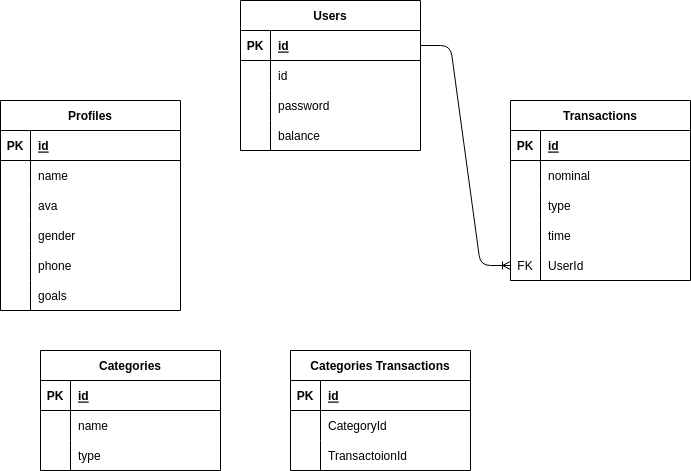

The diagram above was exported from draw.io. Its source (the exported page's mxGraphModel, read from the mxfile embedded in the PNG):
<mxGraphModel dx="797" dy="590" grid="1" gridSize="10" guides="1" tooltips="1" connect="1" arrows="1" fold="1" page="1" pageScale="1" pageWidth="850" pageHeight="1100" math="0" shadow="0">
  <root>
    <mxCell id="0" />
    <mxCell id="1" parent="0" />
    <mxCell id="2" value="Transactions" style="shape=table;startSize=30;container=1;collapsible=1;childLayout=tableLayout;fixedRows=1;rowLines=0;fontStyle=1;align=center;resizeLast=1;" vertex="1" parent="1">
      <mxGeometry x="590" y="160" width="180" height="180" as="geometry" />
    </mxCell>
    <mxCell id="3" value="" style="shape=tableRow;horizontal=0;startSize=0;swimlaneHead=0;swimlaneBody=0;fillColor=none;collapsible=0;dropTarget=0;points=[[0,0.5],[1,0.5]];portConstraint=eastwest;top=0;left=0;right=0;bottom=1;" vertex="1" parent="2">
      <mxGeometry y="30" width="180" height="30" as="geometry" />
    </mxCell>
    <mxCell id="4" value="PK" style="shape=partialRectangle;connectable=0;fillColor=none;top=0;left=0;bottom=0;right=0;fontStyle=1;overflow=hidden;" vertex="1" parent="3">
      <mxGeometry width="30" height="30" as="geometry">
        <mxRectangle width="30" height="30" as="alternateBounds" />
      </mxGeometry>
    </mxCell>
    <mxCell id="5" value="id" style="shape=partialRectangle;connectable=0;fillColor=none;top=0;left=0;bottom=0;right=0;align=left;spacingLeft=6;fontStyle=5;overflow=hidden;" vertex="1" parent="3">
      <mxGeometry x="30" width="150" height="30" as="geometry">
        <mxRectangle width="150" height="30" as="alternateBounds" />
      </mxGeometry>
    </mxCell>
    <mxCell id="6" value="" style="shape=tableRow;horizontal=0;startSize=0;swimlaneHead=0;swimlaneBody=0;fillColor=none;collapsible=0;dropTarget=0;points=[[0,0.5],[1,0.5]];portConstraint=eastwest;top=0;left=0;right=0;bottom=0;" vertex="1" parent="2">
      <mxGeometry y="60" width="180" height="30" as="geometry" />
    </mxCell>
    <mxCell id="7" value="" style="shape=partialRectangle;connectable=0;fillColor=none;top=0;left=0;bottom=0;right=0;editable=1;overflow=hidden;" vertex="1" parent="6">
      <mxGeometry width="30" height="30" as="geometry">
        <mxRectangle width="30" height="30" as="alternateBounds" />
      </mxGeometry>
    </mxCell>
    <mxCell id="8" value="nominal" style="shape=partialRectangle;connectable=0;fillColor=none;top=0;left=0;bottom=0;right=0;align=left;spacingLeft=6;overflow=hidden;" vertex="1" parent="6">
      <mxGeometry x="30" width="150" height="30" as="geometry">
        <mxRectangle width="150" height="30" as="alternateBounds" />
      </mxGeometry>
    </mxCell>
    <mxCell id="9" value="" style="shape=tableRow;horizontal=0;startSize=0;swimlaneHead=0;swimlaneBody=0;fillColor=none;collapsible=0;dropTarget=0;points=[[0,0.5],[1,0.5]];portConstraint=eastwest;top=0;left=0;right=0;bottom=0;" vertex="1" parent="2">
      <mxGeometry y="90" width="180" height="30" as="geometry" />
    </mxCell>
    <mxCell id="10" value="" style="shape=partialRectangle;connectable=0;fillColor=none;top=0;left=0;bottom=0;right=0;editable=1;overflow=hidden;" vertex="1" parent="9">
      <mxGeometry width="30" height="30" as="geometry">
        <mxRectangle width="30" height="30" as="alternateBounds" />
      </mxGeometry>
    </mxCell>
    <mxCell id="11" value="type" style="shape=partialRectangle;connectable=0;fillColor=none;top=0;left=0;bottom=0;right=0;align=left;spacingLeft=6;overflow=hidden;" vertex="1" parent="9">
      <mxGeometry x="30" width="150" height="30" as="geometry">
        <mxRectangle width="150" height="30" as="alternateBounds" />
      </mxGeometry>
    </mxCell>
    <mxCell id="92" value="" style="shape=tableRow;horizontal=0;startSize=0;swimlaneHead=0;swimlaneBody=0;fillColor=none;collapsible=0;dropTarget=0;points=[[0,0.5],[1,0.5]];portConstraint=eastwest;top=0;left=0;right=0;bottom=0;" vertex="1" parent="2">
      <mxGeometry y="120" width="180" height="30" as="geometry" />
    </mxCell>
    <mxCell id="93" value="" style="shape=partialRectangle;connectable=0;fillColor=none;top=0;left=0;bottom=0;right=0;editable=1;overflow=hidden;" vertex="1" parent="92">
      <mxGeometry width="30" height="30" as="geometry">
        <mxRectangle width="30" height="30" as="alternateBounds" />
      </mxGeometry>
    </mxCell>
    <mxCell id="94" value="time" style="shape=partialRectangle;connectable=0;fillColor=none;top=0;left=0;bottom=0;right=0;align=left;spacingLeft=6;overflow=hidden;" vertex="1" parent="92">
      <mxGeometry x="30" width="150" height="30" as="geometry">
        <mxRectangle width="150" height="30" as="alternateBounds" />
      </mxGeometry>
    </mxCell>
    <mxCell id="89" value="" style="shape=tableRow;horizontal=0;startSize=0;swimlaneHead=0;swimlaneBody=0;fillColor=none;collapsible=0;dropTarget=0;points=[[0,0.5],[1,0.5]];portConstraint=eastwest;top=0;left=0;right=0;bottom=0;" vertex="1" parent="2">
      <mxGeometry y="150" width="180" height="30" as="geometry" />
    </mxCell>
    <mxCell id="90" value="FK" style="shape=partialRectangle;connectable=0;fillColor=none;top=0;left=0;bottom=0;right=0;editable=1;overflow=hidden;" vertex="1" parent="89">
      <mxGeometry width="30" height="30" as="geometry">
        <mxRectangle width="30" height="30" as="alternateBounds" />
      </mxGeometry>
    </mxCell>
    <mxCell id="91" value="UserId" style="shape=partialRectangle;connectable=0;fillColor=none;top=0;left=0;bottom=0;right=0;align=left;spacingLeft=6;overflow=hidden;" vertex="1" parent="89">
      <mxGeometry x="30" width="150" height="30" as="geometry">
        <mxRectangle width="150" height="30" as="alternateBounds" />
      </mxGeometry>
    </mxCell>
    <mxCell id="15" value="Categories Transactions" style="shape=table;startSize=30;container=1;collapsible=1;childLayout=tableLayout;fixedRows=1;rowLines=0;fontStyle=1;align=center;resizeLast=1;" vertex="1" parent="1">
      <mxGeometry x="370" y="410" width="180" height="120" as="geometry" />
    </mxCell>
    <mxCell id="16" value="" style="shape=tableRow;horizontal=0;startSize=0;swimlaneHead=0;swimlaneBody=0;fillColor=none;collapsible=0;dropTarget=0;points=[[0,0.5],[1,0.5]];portConstraint=eastwest;top=0;left=0;right=0;bottom=1;" vertex="1" parent="15">
      <mxGeometry y="30" width="180" height="30" as="geometry" />
    </mxCell>
    <mxCell id="17" value="PK" style="shape=partialRectangle;connectable=0;fillColor=none;top=0;left=0;bottom=0;right=0;fontStyle=1;overflow=hidden;" vertex="1" parent="16">
      <mxGeometry width="30" height="30" as="geometry">
        <mxRectangle width="30" height="30" as="alternateBounds" />
      </mxGeometry>
    </mxCell>
    <mxCell id="18" value="id" style="shape=partialRectangle;connectable=0;fillColor=none;top=0;left=0;bottom=0;right=0;align=left;spacingLeft=6;fontStyle=5;overflow=hidden;" vertex="1" parent="16">
      <mxGeometry x="30" width="150" height="30" as="geometry">
        <mxRectangle width="150" height="30" as="alternateBounds" />
      </mxGeometry>
    </mxCell>
    <mxCell id="19" value="" style="shape=tableRow;horizontal=0;startSize=0;swimlaneHead=0;swimlaneBody=0;fillColor=none;collapsible=0;dropTarget=0;points=[[0,0.5],[1,0.5]];portConstraint=eastwest;top=0;left=0;right=0;bottom=0;" vertex="1" parent="15">
      <mxGeometry y="60" width="180" height="30" as="geometry" />
    </mxCell>
    <mxCell id="20" value="" style="shape=partialRectangle;connectable=0;fillColor=none;top=0;left=0;bottom=0;right=0;editable=1;overflow=hidden;" vertex="1" parent="19">
      <mxGeometry width="30" height="30" as="geometry">
        <mxRectangle width="30" height="30" as="alternateBounds" />
      </mxGeometry>
    </mxCell>
    <mxCell id="21" value="CategoryId" style="shape=partialRectangle;connectable=0;fillColor=none;top=0;left=0;bottom=0;right=0;align=left;spacingLeft=6;overflow=hidden;" vertex="1" parent="19">
      <mxGeometry x="30" width="150" height="30" as="geometry">
        <mxRectangle width="150" height="30" as="alternateBounds" />
      </mxGeometry>
    </mxCell>
    <mxCell id="22" value="" style="shape=tableRow;horizontal=0;startSize=0;swimlaneHead=0;swimlaneBody=0;fillColor=none;collapsible=0;dropTarget=0;points=[[0,0.5],[1,0.5]];portConstraint=eastwest;top=0;left=0;right=0;bottom=0;" vertex="1" parent="15">
      <mxGeometry y="90" width="180" height="30" as="geometry" />
    </mxCell>
    <mxCell id="23" value="" style="shape=partialRectangle;connectable=0;fillColor=none;top=0;left=0;bottom=0;right=0;editable=1;overflow=hidden;" vertex="1" parent="22">
      <mxGeometry width="30" height="30" as="geometry">
        <mxRectangle width="30" height="30" as="alternateBounds" />
      </mxGeometry>
    </mxCell>
    <mxCell id="24" value="TransactoionId" style="shape=partialRectangle;connectable=0;fillColor=none;top=0;left=0;bottom=0;right=0;align=left;spacingLeft=6;overflow=hidden;" vertex="1" parent="22">
      <mxGeometry x="30" width="150" height="30" as="geometry">
        <mxRectangle width="150" height="30" as="alternateBounds" />
      </mxGeometry>
    </mxCell>
    <mxCell id="41" value="Profiles" style="shape=table;startSize=30;container=1;collapsible=1;childLayout=tableLayout;fixedRows=1;rowLines=0;fontStyle=1;align=center;resizeLast=1;" vertex="1" parent="1">
      <mxGeometry x="80" y="160" width="180" height="210" as="geometry" />
    </mxCell>
    <mxCell id="42" value="" style="shape=tableRow;horizontal=0;startSize=0;swimlaneHead=0;swimlaneBody=0;fillColor=none;collapsible=0;dropTarget=0;points=[[0,0.5],[1,0.5]];portConstraint=eastwest;top=0;left=0;right=0;bottom=1;" vertex="1" parent="41">
      <mxGeometry y="30" width="180" height="30" as="geometry" />
    </mxCell>
    <mxCell id="43" value="PK" style="shape=partialRectangle;connectable=0;fillColor=none;top=0;left=0;bottom=0;right=0;fontStyle=1;overflow=hidden;" vertex="1" parent="42">
      <mxGeometry width="30" height="30" as="geometry">
        <mxRectangle width="30" height="30" as="alternateBounds" />
      </mxGeometry>
    </mxCell>
    <mxCell id="44" value="id" style="shape=partialRectangle;connectable=0;fillColor=none;top=0;left=0;bottom=0;right=0;align=left;spacingLeft=6;fontStyle=5;overflow=hidden;" vertex="1" parent="42">
      <mxGeometry x="30" width="150" height="30" as="geometry">
        <mxRectangle width="150" height="30" as="alternateBounds" />
      </mxGeometry>
    </mxCell>
    <mxCell id="45" value="" style="shape=tableRow;horizontal=0;startSize=0;swimlaneHead=0;swimlaneBody=0;fillColor=none;collapsible=0;dropTarget=0;points=[[0,0.5],[1,0.5]];portConstraint=eastwest;top=0;left=0;right=0;bottom=0;" vertex="1" parent="41">
      <mxGeometry y="60" width="180" height="30" as="geometry" />
    </mxCell>
    <mxCell id="46" value="" style="shape=partialRectangle;connectable=0;fillColor=none;top=0;left=0;bottom=0;right=0;editable=1;overflow=hidden;" vertex="1" parent="45">
      <mxGeometry width="30" height="30" as="geometry">
        <mxRectangle width="30" height="30" as="alternateBounds" />
      </mxGeometry>
    </mxCell>
    <mxCell id="47" value="name" style="shape=partialRectangle;connectable=0;fillColor=none;top=0;left=0;bottom=0;right=0;align=left;spacingLeft=6;overflow=hidden;" vertex="1" parent="45">
      <mxGeometry x="30" width="150" height="30" as="geometry">
        <mxRectangle width="150" height="30" as="alternateBounds" />
      </mxGeometry>
    </mxCell>
    <mxCell id="48" value="" style="shape=tableRow;horizontal=0;startSize=0;swimlaneHead=0;swimlaneBody=0;fillColor=none;collapsible=0;dropTarget=0;points=[[0,0.5],[1,0.5]];portConstraint=eastwest;top=0;left=0;right=0;bottom=0;" vertex="1" parent="41">
      <mxGeometry y="90" width="180" height="30" as="geometry" />
    </mxCell>
    <mxCell id="49" value="" style="shape=partialRectangle;connectable=0;fillColor=none;top=0;left=0;bottom=0;right=0;editable=1;overflow=hidden;" vertex="1" parent="48">
      <mxGeometry width="30" height="30" as="geometry">
        <mxRectangle width="30" height="30" as="alternateBounds" />
      </mxGeometry>
    </mxCell>
    <mxCell id="50" value="ava" style="shape=partialRectangle;connectable=0;fillColor=none;top=0;left=0;bottom=0;right=0;align=left;spacingLeft=6;overflow=hidden;" vertex="1" parent="48">
      <mxGeometry x="30" width="150" height="30" as="geometry">
        <mxRectangle width="150" height="30" as="alternateBounds" />
      </mxGeometry>
    </mxCell>
    <mxCell id="95" value="" style="shape=tableRow;horizontal=0;startSize=0;swimlaneHead=0;swimlaneBody=0;fillColor=none;collapsible=0;dropTarget=0;points=[[0,0.5],[1,0.5]];portConstraint=eastwest;top=0;left=0;right=0;bottom=0;" vertex="1" parent="41">
      <mxGeometry y="120" width="180" height="30" as="geometry" />
    </mxCell>
    <mxCell id="96" value="" style="shape=partialRectangle;connectable=0;fillColor=none;top=0;left=0;bottom=0;right=0;editable=1;overflow=hidden;" vertex="1" parent="95">
      <mxGeometry width="30" height="30" as="geometry">
        <mxRectangle width="30" height="30" as="alternateBounds" />
      </mxGeometry>
    </mxCell>
    <mxCell id="97" value="gender" style="shape=partialRectangle;connectable=0;fillColor=none;top=0;left=0;bottom=0;right=0;align=left;spacingLeft=6;overflow=hidden;" vertex="1" parent="95">
      <mxGeometry x="30" width="150" height="30" as="geometry">
        <mxRectangle width="150" height="30" as="alternateBounds" />
      </mxGeometry>
    </mxCell>
    <mxCell id="98" value="" style="shape=tableRow;horizontal=0;startSize=0;swimlaneHead=0;swimlaneBody=0;fillColor=none;collapsible=0;dropTarget=0;points=[[0,0.5],[1,0.5]];portConstraint=eastwest;top=0;left=0;right=0;bottom=0;" vertex="1" parent="41">
      <mxGeometry y="150" width="180" height="30" as="geometry" />
    </mxCell>
    <mxCell id="99" value="" style="shape=partialRectangle;connectable=0;fillColor=none;top=0;left=0;bottom=0;right=0;editable=1;overflow=hidden;" vertex="1" parent="98">
      <mxGeometry width="30" height="30" as="geometry">
        <mxRectangle width="30" height="30" as="alternateBounds" />
      </mxGeometry>
    </mxCell>
    <mxCell id="100" value="phone" style="shape=partialRectangle;connectable=0;fillColor=none;top=0;left=0;bottom=0;right=0;align=left;spacingLeft=6;overflow=hidden;" vertex="1" parent="98">
      <mxGeometry x="30" width="150" height="30" as="geometry">
        <mxRectangle width="150" height="30" as="alternateBounds" />
      </mxGeometry>
    </mxCell>
    <mxCell id="51" value="" style="shape=tableRow;horizontal=0;startSize=0;swimlaneHead=0;swimlaneBody=0;fillColor=none;collapsible=0;dropTarget=0;points=[[0,0.5],[1,0.5]];portConstraint=eastwest;top=0;left=0;right=0;bottom=0;" vertex="1" parent="41">
      <mxGeometry y="180" width="180" height="30" as="geometry" />
    </mxCell>
    <mxCell id="52" value="" style="shape=partialRectangle;connectable=0;fillColor=none;top=0;left=0;bottom=0;right=0;editable=1;overflow=hidden;" vertex="1" parent="51">
      <mxGeometry width="30" height="30" as="geometry">
        <mxRectangle width="30" height="30" as="alternateBounds" />
      </mxGeometry>
    </mxCell>
    <mxCell id="53" value="goals" style="shape=partialRectangle;connectable=0;fillColor=none;top=0;left=0;bottom=0;right=0;align=left;spacingLeft=6;overflow=hidden;" vertex="1" parent="51">
      <mxGeometry x="30" width="150" height="30" as="geometry">
        <mxRectangle width="150" height="30" as="alternateBounds" />
      </mxGeometry>
    </mxCell>
    <mxCell id="56" value="Categories" style="shape=table;startSize=30;container=1;collapsible=1;childLayout=tableLayout;fixedRows=1;rowLines=0;fontStyle=1;align=center;resizeLast=1;" vertex="1" parent="1">
      <mxGeometry x="120" y="410" width="180" height="120" as="geometry" />
    </mxCell>
    <mxCell id="57" value="" style="shape=tableRow;horizontal=0;startSize=0;swimlaneHead=0;swimlaneBody=0;fillColor=none;collapsible=0;dropTarget=0;points=[[0,0.5],[1,0.5]];portConstraint=eastwest;top=0;left=0;right=0;bottom=1;" vertex="1" parent="56">
      <mxGeometry y="30" width="180" height="30" as="geometry" />
    </mxCell>
    <mxCell id="58" value="PK" style="shape=partialRectangle;connectable=0;fillColor=none;top=0;left=0;bottom=0;right=0;fontStyle=1;overflow=hidden;" vertex="1" parent="57">
      <mxGeometry width="30" height="30" as="geometry">
        <mxRectangle width="30" height="30" as="alternateBounds" />
      </mxGeometry>
    </mxCell>
    <mxCell id="59" value="id" style="shape=partialRectangle;connectable=0;fillColor=none;top=0;left=0;bottom=0;right=0;align=left;spacingLeft=6;fontStyle=5;overflow=hidden;" vertex="1" parent="57">
      <mxGeometry x="30" width="150" height="30" as="geometry">
        <mxRectangle width="150" height="30" as="alternateBounds" />
      </mxGeometry>
    </mxCell>
    <mxCell id="60" value="" style="shape=tableRow;horizontal=0;startSize=0;swimlaneHead=0;swimlaneBody=0;fillColor=none;collapsible=0;dropTarget=0;points=[[0,0.5],[1,0.5]];portConstraint=eastwest;top=0;left=0;right=0;bottom=0;" vertex="1" parent="56">
      <mxGeometry y="60" width="180" height="30" as="geometry" />
    </mxCell>
    <mxCell id="61" value="" style="shape=partialRectangle;connectable=0;fillColor=none;top=0;left=0;bottom=0;right=0;editable=1;overflow=hidden;" vertex="1" parent="60">
      <mxGeometry width="30" height="30" as="geometry">
        <mxRectangle width="30" height="30" as="alternateBounds" />
      </mxGeometry>
    </mxCell>
    <mxCell id="62" value="name" style="shape=partialRectangle;connectable=0;fillColor=none;top=0;left=0;bottom=0;right=0;align=left;spacingLeft=6;overflow=hidden;" vertex="1" parent="60">
      <mxGeometry x="30" width="150" height="30" as="geometry">
        <mxRectangle width="150" height="30" as="alternateBounds" />
      </mxGeometry>
    </mxCell>
    <mxCell id="63" value="" style="shape=tableRow;horizontal=0;startSize=0;swimlaneHead=0;swimlaneBody=0;fillColor=none;collapsible=0;dropTarget=0;points=[[0,0.5],[1,0.5]];portConstraint=eastwest;top=0;left=0;right=0;bottom=0;" vertex="1" parent="56">
      <mxGeometry y="90" width="180" height="30" as="geometry" />
    </mxCell>
    <mxCell id="64" value="" style="shape=partialRectangle;connectable=0;fillColor=none;top=0;left=0;bottom=0;right=0;editable=1;overflow=hidden;" vertex="1" parent="63">
      <mxGeometry width="30" height="30" as="geometry">
        <mxRectangle width="30" height="30" as="alternateBounds" />
      </mxGeometry>
    </mxCell>
    <mxCell id="65" value="type" style="shape=partialRectangle;connectable=0;fillColor=none;top=0;left=0;bottom=0;right=0;align=left;spacingLeft=6;overflow=hidden;" vertex="1" parent="63">
      <mxGeometry x="30" width="150" height="30" as="geometry">
        <mxRectangle width="150" height="30" as="alternateBounds" />
      </mxGeometry>
    </mxCell>
    <mxCell id="72" value="Users" style="shape=table;startSize=30;container=1;collapsible=1;childLayout=tableLayout;fixedRows=1;rowLines=0;fontStyle=1;align=center;resizeLast=1;" vertex="1" parent="1">
      <mxGeometry x="320" y="60" width="180" height="150" as="geometry" />
    </mxCell>
    <mxCell id="73" value="" style="shape=tableRow;horizontal=0;startSize=0;swimlaneHead=0;swimlaneBody=0;fillColor=none;collapsible=0;dropTarget=0;points=[[0,0.5],[1,0.5]];portConstraint=eastwest;top=0;left=0;right=0;bottom=1;" vertex="1" parent="72">
      <mxGeometry y="30" width="180" height="30" as="geometry" />
    </mxCell>
    <mxCell id="74" value="PK" style="shape=partialRectangle;connectable=0;fillColor=none;top=0;left=0;bottom=0;right=0;fontStyle=1;overflow=hidden;" vertex="1" parent="73">
      <mxGeometry width="30" height="30" as="geometry">
        <mxRectangle width="30" height="30" as="alternateBounds" />
      </mxGeometry>
    </mxCell>
    <mxCell id="75" value="id" style="shape=partialRectangle;connectable=0;fillColor=none;top=0;left=0;bottom=0;right=0;align=left;spacingLeft=6;fontStyle=5;overflow=hidden;" vertex="1" parent="73">
      <mxGeometry x="30" width="150" height="30" as="geometry">
        <mxRectangle width="150" height="30" as="alternateBounds" />
      </mxGeometry>
    </mxCell>
    <mxCell id="76" value="" style="shape=tableRow;horizontal=0;startSize=0;swimlaneHead=0;swimlaneBody=0;fillColor=none;collapsible=0;dropTarget=0;points=[[0,0.5],[1,0.5]];portConstraint=eastwest;top=0;left=0;right=0;bottom=0;" vertex="1" parent="72">
      <mxGeometry y="60" width="180" height="30" as="geometry" />
    </mxCell>
    <mxCell id="77" value="" style="shape=partialRectangle;connectable=0;fillColor=none;top=0;left=0;bottom=0;right=0;editable=1;overflow=hidden;" vertex="1" parent="76">
      <mxGeometry width="30" height="30" as="geometry">
        <mxRectangle width="30" height="30" as="alternateBounds" />
      </mxGeometry>
    </mxCell>
    <mxCell id="78" value="id" style="shape=partialRectangle;connectable=0;fillColor=none;top=0;left=0;bottom=0;right=0;align=left;spacingLeft=6;overflow=hidden;" vertex="1" parent="76">
      <mxGeometry x="30" width="150" height="30" as="geometry">
        <mxRectangle width="150" height="30" as="alternateBounds" />
      </mxGeometry>
    </mxCell>
    <mxCell id="79" value="" style="shape=tableRow;horizontal=0;startSize=0;swimlaneHead=0;swimlaneBody=0;fillColor=none;collapsible=0;dropTarget=0;points=[[0,0.5],[1,0.5]];portConstraint=eastwest;top=0;left=0;right=0;bottom=0;" vertex="1" parent="72">
      <mxGeometry y="90" width="180" height="30" as="geometry" />
    </mxCell>
    <mxCell id="80" value="" style="shape=partialRectangle;connectable=0;fillColor=none;top=0;left=0;bottom=0;right=0;editable=1;overflow=hidden;" vertex="1" parent="79">
      <mxGeometry width="30" height="30" as="geometry">
        <mxRectangle width="30" height="30" as="alternateBounds" />
      </mxGeometry>
    </mxCell>
    <mxCell id="81" value="password" style="shape=partialRectangle;connectable=0;fillColor=none;top=0;left=0;bottom=0;right=0;align=left;spacingLeft=6;overflow=hidden;" vertex="1" parent="79">
      <mxGeometry x="30" width="150" height="30" as="geometry">
        <mxRectangle width="150" height="30" as="alternateBounds" />
      </mxGeometry>
    </mxCell>
    <mxCell id="82" value="" style="shape=tableRow;horizontal=0;startSize=0;swimlaneHead=0;swimlaneBody=0;fillColor=none;collapsible=0;dropTarget=0;points=[[0,0.5],[1,0.5]];portConstraint=eastwest;top=0;left=0;right=0;bottom=0;" vertex="1" parent="72">
      <mxGeometry y="120" width="180" height="30" as="geometry" />
    </mxCell>
    <mxCell id="83" value="" style="shape=partialRectangle;connectable=0;fillColor=none;top=0;left=0;bottom=0;right=0;editable=1;overflow=hidden;" vertex="1" parent="82">
      <mxGeometry width="30" height="30" as="geometry">
        <mxRectangle width="30" height="30" as="alternateBounds" />
      </mxGeometry>
    </mxCell>
    <mxCell id="84" value="balance" style="shape=partialRectangle;connectable=0;fillColor=none;top=0;left=0;bottom=0;right=0;align=left;spacingLeft=6;overflow=hidden;" vertex="1" parent="82">
      <mxGeometry x="30" width="150" height="30" as="geometry">
        <mxRectangle width="150" height="30" as="alternateBounds" />
      </mxGeometry>
    </mxCell>
    <mxCell id="88" value="" style="edgeStyle=entityRelationEdgeStyle;fontSize=12;html=1;endArrow=ERoneToMany;exitX=1;exitY=0.5;exitDx=0;exitDy=0;entryX=0;entryY=0.5;entryDx=0;entryDy=0;" edge="1" parent="1" source="73" target="89">
      <mxGeometry width="100" height="100" relative="1" as="geometry">
        <mxPoint x="400" y="340" as="sourcePoint" />
        <mxPoint x="500" y="240" as="targetPoint" />
      </mxGeometry>
    </mxCell>
  </root>
</mxGraphModel>